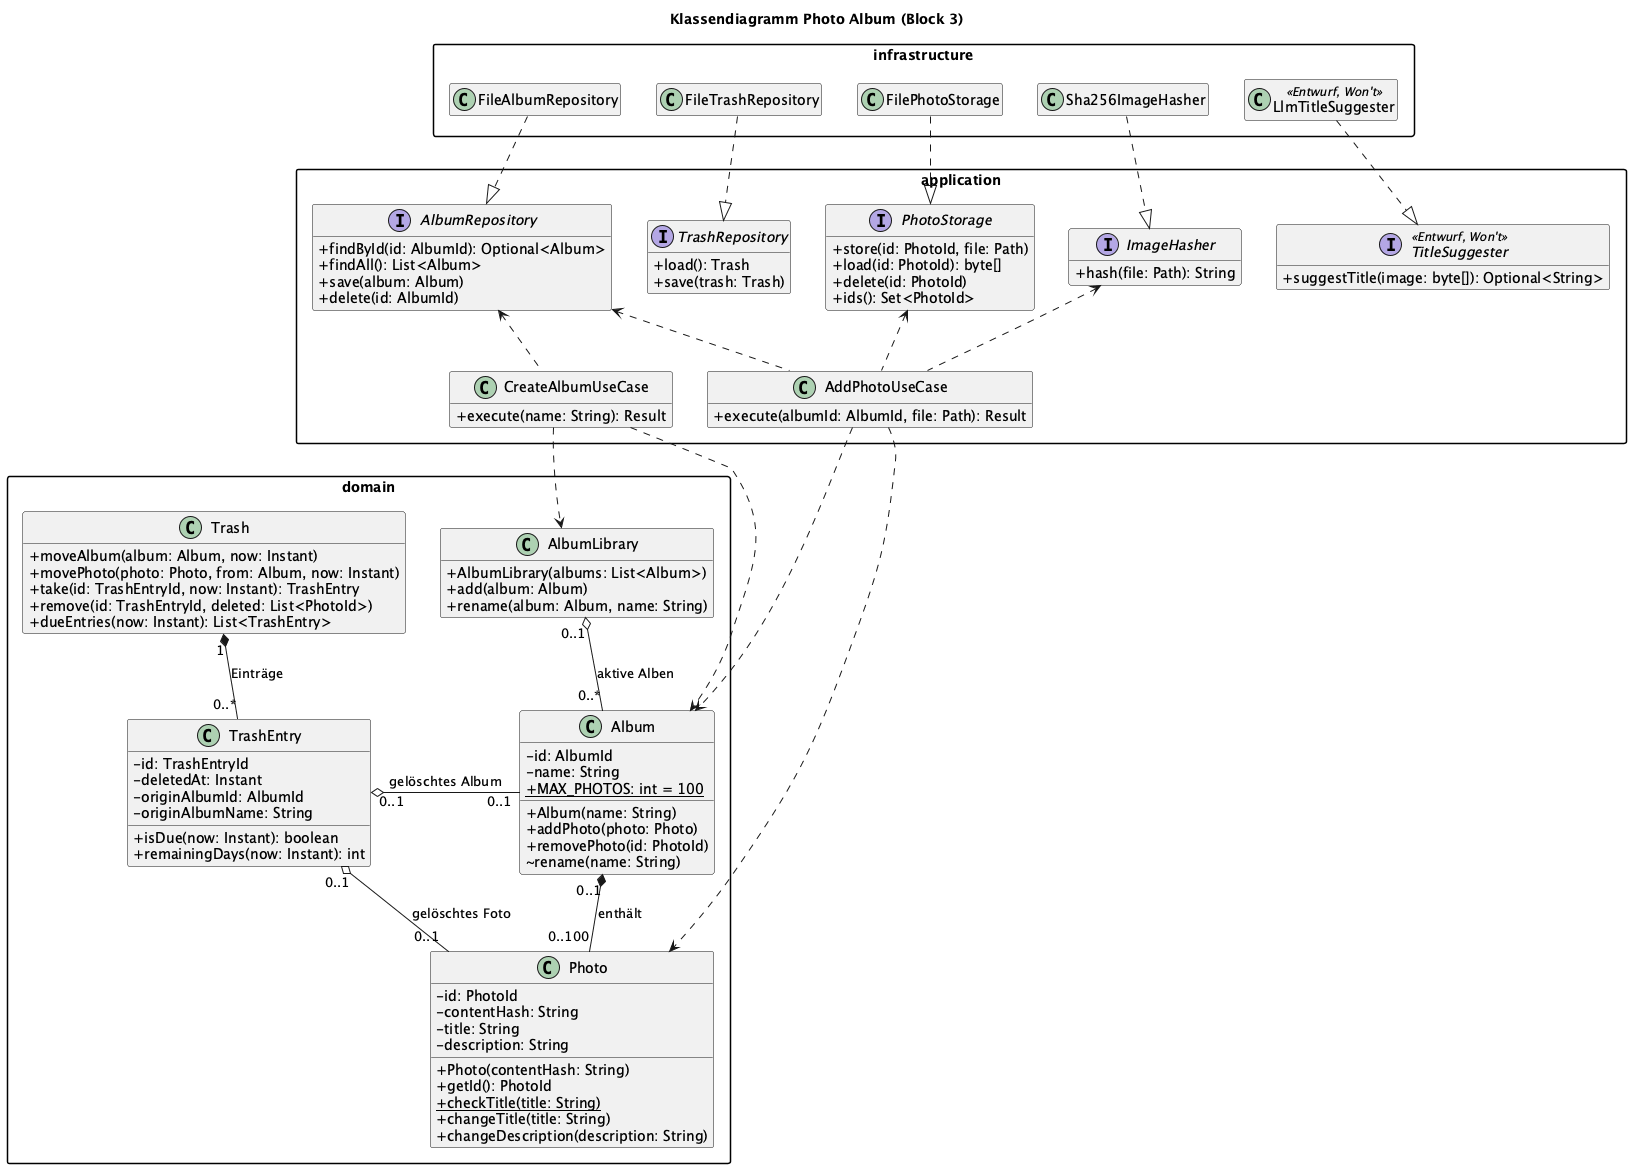

The diagram above was rendered by PlantUML. Its source (embedded in the PNG):
@startuml klassendiagramm
skinparam classAttributeIconSize 0
skinparam packageStyle rectangle
skinparam shadowing false
hide empty members
title Klassendiagramm Photo Album (Block 3)

package infrastructure {
  class FileAlbumRepository
  class FileTrashRepository
  class FilePhotoStorage
  class Sha256ImageHasher
  class LlmTitleSuggester <<Entwurf, Won't>>
}

package application {
  interface AlbumRepository {
    +findById(id: AlbumId): Optional<Album>
    +findAll(): List<Album>
    +save(album: Album)
    +delete(id: AlbumId)
  }
  interface TrashRepository {
    +load(): Trash
    +save(trash: Trash)
  }
  interface PhotoStorage {
    +store(id: PhotoId, file: Path)
    +load(id: PhotoId): byte[]
    +delete(id: PhotoId)
    +ids(): Set<PhotoId>
  }
  interface ImageHasher {
    +hash(file: Path): String
  }
  interface TitleSuggester <<Entwurf, Won't>> {
    +suggestTitle(image: byte[]): Optional<String>
  }
  class AddPhotoUseCase {
    +execute(albumId: AlbumId, file: Path): Result
  }
  class CreateAlbumUseCase {
    +execute(name: String): Result
  }
}

package domain {
  class AlbumLibrary {
    +AlbumLibrary(albums: List<Album>)
    +add(album: Album)
    +rename(album: Album, name: String)
  }
  class Album {
    -id: AlbumId
    -name: String
    +{static} MAX_PHOTOS: int = 100
    +Album(name: String)
    +addPhoto(photo: Photo)
    +removePhoto(id: PhotoId)
    ~rename(name: String)
  }
  class Photo {
    -id: PhotoId
    -contentHash: String
    -title: String
    -description: String
    +Photo(contentHash: String)
    +getId(): PhotoId
    +{static} checkTitle(title: String)
    +changeTitle(title: String)
    +changeDescription(description: String)
  }
  class Trash {
    +moveAlbum(album: Album, now: Instant)
    +movePhoto(photo: Photo, from: Album, now: Instant)
    +take(id: TrashEntryId, now: Instant): TrashEntry
    +remove(id: TrashEntryId, deleted: List<PhotoId>)
    +dueEntries(now: Instant): List<TrashEntry>
  }
  class TrashEntry {
    -id: TrashEntryId
    -deletedAt: Instant
    -originAlbumId: AlbumId
    -originAlbumName: String
    +isDue(now: Instant): boolean
    +remainingDays(now: Instant): int
  }
}

AlbumLibrary "0..1" o-down- "0..*" Album : aktive Alben
Album "0..1" *-down- "0..100" Photo : enthält
Trash "1" *-down- "0..*" TrashEntry : Einträge
TrashEntry "0..1" o-down- "0..1" Album : gelöschtes Album
TrashEntry "0..1" o-down- "0..1" Photo : gelöschtes Foto

FileAlbumRepository .down.|> AlbumRepository
FileTrashRepository .down.|> TrashRepository
FilePhotoStorage .down.|> PhotoStorage
Sha256ImageHasher .down.|> ImageHasher
LlmTitleSuggester .down.|> TitleSuggester

AddPhotoUseCase .up.> AlbumRepository
AddPhotoUseCase .up.> ImageHasher
AddPhotoUseCase .up.> PhotoStorage
CreateAlbumUseCase .up.> AlbumRepository

AddPhotoUseCase .down.> Album
AddPhotoUseCase .down.> Photo
CreateAlbumUseCase .down.> Album
CreateAlbumUseCase .down.> AlbumLibrary

CreateAlbumUseCase -[hidden]down- AlbumLibrary
AddPhotoUseCase -[hidden]down- Album
Album -[hidden]right- TrashEntry
@enduml